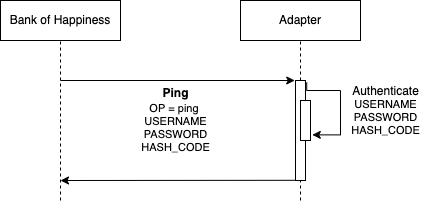

The diagram above was exported from draw.io. Its source (the exported page's mxGraphModel, read from the mxfile embedded in the PNG):
<mxGraphModel dx="1298" dy="667" grid="1" gridSize="10" guides="1" tooltips="1" connect="1" arrows="1" fold="1" page="1" pageScale="1" pageWidth="850" pageHeight="1100" math="0" shadow="0">
  <root>
    <mxCell id="mHLxIMzl_63iLaNcNheY-0" />
    <mxCell id="mHLxIMzl_63iLaNcNheY-1" parent="mHLxIMzl_63iLaNcNheY-0" />
    <mxCell id="s0H7e0Edm-0XkGMxCkwc-0" value="Bank of Happiness" style="rounded=0;whiteSpace=wrap;html=1;" parent="mHLxIMzl_63iLaNcNheY-1" vertex="1">
      <mxGeometry x="80" y="80" width="120" height="40" as="geometry" />
    </mxCell>
    <mxCell id="s0H7e0Edm-0XkGMxCkwc-1" value="Adapter" style="rounded=0;whiteSpace=wrap;html=1;" parent="mHLxIMzl_63iLaNcNheY-1" vertex="1">
      <mxGeometry x="320" y="80" width="120" height="40" as="geometry" />
    </mxCell>
    <mxCell id="s0H7e0Edm-0XkGMxCkwc-3" value="" style="endArrow=none;html=1;entryX=0.5;entryY=1;entryDx=0;entryDy=0;dashed=1;" parent="mHLxIMzl_63iLaNcNheY-1" target="s0H7e0Edm-0XkGMxCkwc-0" edge="1">
      <mxGeometry width="50" height="50" relative="1" as="geometry">
        <mxPoint x="140" y="280" as="sourcePoint" />
        <mxPoint x="450" y="310" as="targetPoint" />
      </mxGeometry>
    </mxCell>
    <mxCell id="s0H7e0Edm-0XkGMxCkwc-4" value="" style="endArrow=none;html=1;entryX=0.5;entryY=1;entryDx=0;entryDy=0;dashed=1;" parent="mHLxIMzl_63iLaNcNheY-1" target="s0H7e0Edm-0XkGMxCkwc-1" edge="1">
      <mxGeometry width="50" height="50" relative="1" as="geometry">
        <mxPoint x="380" y="280" as="sourcePoint" />
        <mxPoint x="379.5" y="120" as="targetPoint" />
      </mxGeometry>
    </mxCell>
    <mxCell id="s0H7e0Edm-0XkGMxCkwc-6" value="" style="endArrow=classic;html=1;entryX=-0.077;entryY=0;entryDx=0;entryDy=0;entryPerimeter=0;" parent="mHLxIMzl_63iLaNcNheY-1" target="s0H7e0Edm-0XkGMxCkwc-7" edge="1">
      <mxGeometry width="50" height="50" relative="1" as="geometry">
        <mxPoint x="140" y="160" as="sourcePoint" />
        <mxPoint x="280" y="160" as="targetPoint" />
      </mxGeometry>
    </mxCell>
    <mxCell id="s0H7e0Edm-0XkGMxCkwc-7" value="" style="html=1;points=[];perimeter=orthogonalPerimeter;" parent="mHLxIMzl_63iLaNcNheY-1" vertex="1">
      <mxGeometry x="375" y="160" width="10" height="100" as="geometry" />
    </mxCell>
    <mxCell id="s0H7e0Edm-0XkGMxCkwc-8" value="" style="html=1;points=[];perimeter=orthogonalPerimeter;" parent="mHLxIMzl_63iLaNcNheY-1" vertex="1">
      <mxGeometry x="380" y="180" width="10" height="40" as="geometry" />
    </mxCell>
    <mxCell id="s0H7e0Edm-0XkGMxCkwc-9" value="" style="endArrow=classic;html=1;exitX=1.121;exitY=0.02;exitDx=0;exitDy=0;exitPerimeter=0;entryX=1.179;entryY=0.859;entryDx=0;entryDy=0;entryPerimeter=0;edgeStyle=orthogonalEdgeStyle;rounded=0;" parent="mHLxIMzl_63iLaNcNheY-1" source="s0H7e0Edm-0XkGMxCkwc-7" target="s0H7e0Edm-0XkGMxCkwc-8" edge="1">
      <mxGeometry width="50" height="50" relative="1" as="geometry">
        <mxPoint x="480" y="250" as="sourcePoint" />
        <mxPoint x="530" y="200" as="targetPoint" />
        <Array as="points">
          <mxPoint x="420" y="170" />
          <mxPoint x="420" y="214" />
        </Array>
      </mxGeometry>
    </mxCell>
    <mxCell id="s0H7e0Edm-0XkGMxCkwc-10" value="&lt;span&gt;&lt;b&gt;Ping&lt;/b&gt;&lt;br&gt;&lt;/span&gt;&lt;span style=&quot;font-size: 11px&quot;&gt;OP = ping&amp;nbsp;&lt;/span&gt;&lt;br&gt;&lt;div style=&quot;font-size: 11px&quot;&gt;&lt;div&gt;USERNAME&lt;/div&gt;&lt;div&gt;PASSWORD&lt;/div&gt;&lt;div&gt;HASH_CODE&lt;/div&gt;&lt;/div&gt;" style="text;html=1;align=center;verticalAlign=middle;resizable=0;points=[];autosize=1;strokeColor=none;" parent="mHLxIMzl_63iLaNcNheY-1" vertex="1">
      <mxGeometry x="215" y="160" width="80" height="80" as="geometry" />
    </mxCell>
    <mxCell id="s0H7e0Edm-0XkGMxCkwc-11" value="Authenticate&lt;br&gt;&lt;div style=&quot;font-size: 11px&quot;&gt;&lt;font style=&quot;font-size: 11px&quot;&gt;USERNAME&lt;/font&gt;&lt;/div&gt;&lt;div style=&quot;font-size: 11px&quot;&gt;&lt;font style=&quot;font-size: 11px&quot;&gt;PASSWORD&lt;/font&gt;&lt;/div&gt;&lt;div style=&quot;font-size: 11px&quot;&gt;&lt;font style=&quot;font-size: 11px&quot;&gt;HASH_CODE&lt;/font&gt;&lt;/div&gt;" style="text;html=1;align=center;verticalAlign=middle;resizable=0;points=[];autosize=1;strokeColor=none;" parent="mHLxIMzl_63iLaNcNheY-1" vertex="1">
      <mxGeometry x="425" y="160" width="80" height="60" as="geometry" />
    </mxCell>
    <mxCell id="s0H7e0Edm-0XkGMxCkwc-19" value="" style="endArrow=classic;html=1;exitX=-0.028;exitY=0.998;exitDx=0;exitDy=0;exitPerimeter=0;" parent="mHLxIMzl_63iLaNcNheY-1" source="s0H7e0Edm-0XkGMxCkwc-7" edge="1">
      <mxGeometry width="50" height="50" relative="1" as="geometry">
        <mxPoint x="370" y="440" as="sourcePoint" />
        <mxPoint x="140" y="260" as="targetPoint" />
      </mxGeometry>
    </mxCell>
  </root>
</mxGraphModel>